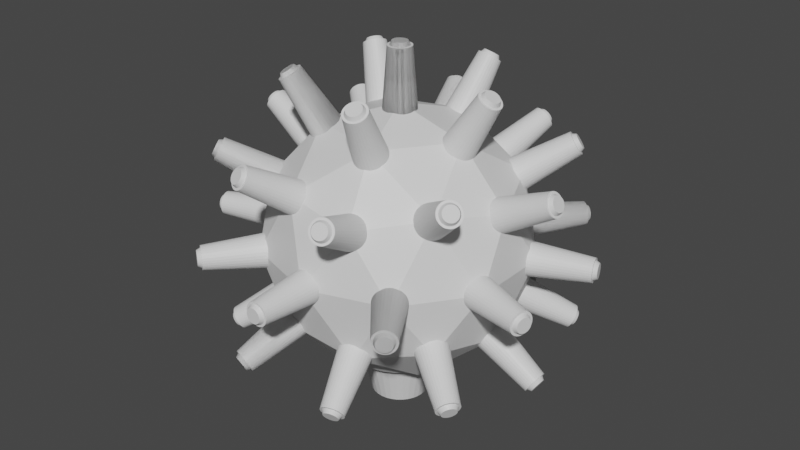# Source: BomberEnemy.blend  (saved by Blender 3.0.42; exported with 4.5.12 LTS)
import bpy
from mathutils import Matrix  # noqa: F401  (used for matrix-valued properties, if any)

bpy.ops.wm.read_factory_settings(use_empty=True)
scene = bpy.context.scene
scene.name = 'Scene'

# ---- collections
col_collection = bpy.data.collections.new('Collection'); scene.collection.children.link(col_collection)

# ---- materials (node trees are filled in below, after node groups)
mat_material_001 = bpy.data.materials.new('Material.001')
mat_material_001.use_transparent_shadow = False
mat_material_002 = bpy.data.materials.new('Material.002')
mat_material_002.use_transparent_shadow = False
mat_material_003 = bpy.data.materials.new('Material.003')
mat_material_003.use_transparent_shadow = False
mat_material_004 = bpy.data.materials.new('Material.004')
mat_material_004.use_transparent_shadow = False
mat_material_005 = bpy.data.materials.new('Material.005')
mat_material_005.use_transparent_shadow = False

# ---- material node trees
mat_material_001.use_nodes = True; mat_material_001.node_tree.nodes.clear()
_N = mat_material_001.node_tree.nodes; _L = mat_material_001.node_tree.links
n0 = _N.new('ShaderNodeBsdfPrincipled'); n0.name = 'Principled BSDF'; n0.location = (10, 300)
n0.distribution = 'GGX'
n0.subsurface_method = 'RANDOM_WALK_SKIN'
n0.inputs[3].default_value = 1.45
n0.inputs[27].default_value = (0.0, 0.0, 0.0, 1.0)
n0.inputs[28].default_value = 1.0
n1 = _N.new('ShaderNodeOutputMaterial'); n1.name = 'Material Output'; n1.location = (300, 300)
_L.new(n0.outputs[0], n1.inputs[0])
n1.is_active_output = True
mat_material_002.use_nodes = True; mat_material_002.node_tree.nodes.clear()
_N = mat_material_002.node_tree.nodes; _L = mat_material_002.node_tree.links
n0 = _N.new('ShaderNodeBsdfPrincipled'); n0.name = 'Principled BSDF'; n0.location = (10, 300)
n0.distribution = 'GGX'
n0.subsurface_method = 'RANDOM_WALK_SKIN'
n0.inputs[3].default_value = 1.45
n0.inputs[27].default_value = (0.0, 0.0, 0.0, 1.0)
n0.inputs[28].default_value = 1.0
n1 = _N.new('ShaderNodeOutputMaterial'); n1.name = 'Material Output'; n1.location = (300, 300)
_L.new(n0.outputs[0], n1.inputs[0])
n1.is_active_output = True
mat_material_003.use_nodes = True; mat_material_003.node_tree.nodes.clear()
_N = mat_material_003.node_tree.nodes; _L = mat_material_003.node_tree.links
n0 = _N.new('ShaderNodeBsdfPrincipled'); n0.name = 'Principled BSDF'; n0.location = (10, 300)
n0.distribution = 'GGX'
n0.subsurface_method = 'RANDOM_WALK_SKIN'
n0.inputs[3].default_value = 1.45
n0.inputs[27].default_value = (0.0, 0.0, 0.0, 1.0)
n0.inputs[28].default_value = 1.0
n1 = _N.new('ShaderNodeOutputMaterial'); n1.name = 'Material Output'; n1.location = (300, 300)
_L.new(n0.outputs[0], n1.inputs[0])
n1.is_active_output = True
mat_material_004.use_nodes = True; mat_material_004.node_tree.nodes.clear()
_N = mat_material_004.node_tree.nodes; _L = mat_material_004.node_tree.links
n0 = _N.new('ShaderNodeBsdfPrincipled'); n0.name = 'Principled BSDF'; n0.location = (10, 300)
n0.distribution = 'GGX'
n0.subsurface_method = 'RANDOM_WALK_SKIN'
n0.inputs[3].default_value = 1.45
n0.inputs[27].default_value = (0.0, 0.0, 0.0, 1.0)
n0.inputs[28].default_value = 1.0
n1 = _N.new('ShaderNodeOutputMaterial'); n1.name = 'Material Output'; n1.location = (300, 300)
_L.new(n0.outputs[0], n1.inputs[0])
n1.is_active_output = True
mat_material_005.use_nodes = True; mat_material_005.node_tree.nodes.clear()
_N = mat_material_005.node_tree.nodes; _L = mat_material_005.node_tree.links
n0 = _N.new('ShaderNodeBsdfPrincipled'); n0.name = 'Principled BSDF'; n0.location = (10, 300)
n0.distribution = 'GGX'
n0.subsurface_method = 'RANDOM_WALK_SKIN'
n0.inputs[3].default_value = 1.45
n0.inputs[27].default_value = (0.0, 0.0, 0.0, 1.0)
n0.inputs[28].default_value = 1.0
n1 = _N.new('ShaderNodeOutputMaterial'); n1.name = 'Material Output'; n1.location = (300, 300)
_L.new(n0.outputs[0], n1.inputs[0])
n1.is_active_output = True

# ---- world
world_world = bpy.data.worlds.new('World'); scene.world = world_world
world_world.use_nodes = True; world_world.node_tree.nodes.clear()
_N = world_world.node_tree.nodes; _L = world_world.node_tree.links
n0 = _N.new('ShaderNodeOutputWorld'); n0.name = 'World Output'; n0.location = (300, 300)
n1 = _N.new('ShaderNodeBackground'); n1.name = 'Background'; n1.location = (10, 300)
n1.inputs[0].default_value = (0.05088, 0.05088, 0.05088, 1.0)
_L.new(n1.outputs[0], n0.inputs[0])
n0.is_active_output = True
world_world.color = (0.05088, 0.05088, 0.05088)
world_world.use_sun_shadow = False
world_world.sun_shadow_jitter_overblur = 0.0

# ---- meshes
me_icosphere = bpy.data.meshes.new('Icosphere')
me_icosphere.from_pydata([(0.0, 0.0, -1.0), (0.7236, -0.5257, -0.4472), (-0.2764, -0.8506, -0.4472), (-0.8944, 0.0, -0.4472), (-0.2764, 0.8506, -0.4472), (0.7236, 0.5257, -0.4472), (0.2764, -0.8506, 0.4472), (-0.7236, -0.5257, 0.4472), (-0.7236, 0.5257, 0.4472), (0.2764, 0.8506, 0.4472), (0.8944, 0.0, 0.4472), (0.0, 0.0, 1.0), (-0.1625, -0.5, -0.8507), (0.4253, -0.309, -0.8507), (0.2629, -0.809, -0.5257), (0.8506, 0.0, -0.5257), (0.4253, 0.309, -0.8507), (-0.5257, 0.0, -0.8507), (-0.6882, -0.5, -0.5257), (-0.1625, 0.5, -0.8507), (-0.6882, 0.5, -0.5257), (0.2629, 0.809, -0.5257), (0.9511, -0.309, 0.0), (0.9511, 0.309, 0.0), (0.0, -1.0, 0.0), (0.5878, -0.809, 0.0), (-0.9511, -0.309, 0.0), (-0.5878, -0.809, 0.0), (-0.5878, 0.809, 0.0), (-0.9511, 0.309, 0.0), (0.5878, 0.809, 0.0), (0.0, 1.0, 0.0), (0.6882, -0.5, 0.5257), (-0.2629, -0.809, 0.5257), (-0.8506, 0.0, 0.5257), (-0.2629, 0.809, 0.5257), (0.6882, 0.5, 0.5257), (0.1625, -0.5, 0.8507), (0.5257, 0.0, 0.8507), (-0.4253, -0.309, 0.8507), (-0.4253, 0.309, 0.8507), (0.1625, 0.5, 0.8507)], [], [(0, 13, 12), (1, 13, 15), (0, 12, 17), (0, 17, 19), (0, 19, 16), (1, 15, 22), (2, 14, 24), (3, 18, 26), (4, 20, 28), (5, 21, 30), (1, 22, 25), (2, 24, 27), (3, 26, 29), (4, 28, 31), (5, 30, 23), (6, 32, 37), (7, 33, 39), (8, 34, 40), (9, 35, 41), (10, 36, 38), (38, 41, 11), (38, 36, 41), (36, 9, 41), (41, 40, 11), (41, 35, 40), (35, 8, 40), (40, 39, 11), (40, 34, 39), (34, 7, 39), (39, 37, 11), (39, 33, 37), (33, 6, 37), (37, 38, 11), (37, 32, 38), (32, 10, 38), (23, 36, 10), (23, 30, 36), (30, 9, 36), (31, 35, 9), (31, 28, 35), (28, 8, 35), (29, 34, 8), (29, 26, 34), (26, 7, 34), (27, 33, 7), (27, 24, 33), (24, 6, 33), (25, 32, 6), (25, 22, 32), (22, 10, 32), (30, 31, 9), (30, 21, 31), (21, 4, 31), (28, 29, 8), (28, 20, 29), (20, 3, 29), (26, 27, 7), (26, 18, 27), (18, 2, 27), (24, 25, 6), (24, 14, 25), (14, 1, 25), (22, 23, 10), (22, 15, 23), (15, 5, 23), (16, 21, 5), (16, 19, 21), (19, 4, 21), (19, 20, 4), (19, 17, 20), (17, 3, 20), (17, 18, 3), (17, 12, 18), (12, 2, 18), (15, 16, 5), (15, 13, 16), (13, 0, 16), (12, 14, 2), (12, 13, 14), (13, 1, 14)])
_uv = me_icosphere.uv_layers.new(name='UVMap')
_uv.uv.foreach_set('vector', [0.1818, 0.0, 0.2273, 0.07873, 0.1364, 0.07873, 0.2727, 0.1575, 0.3182, 0.07873, 0.3636, 0.1575, 0.9091, 0.0, 0.9545, 0.07873, 0.8636, 0.07873, 0.7273, 0.0, 0.7727, 0.07873, 0.6818, 0.07873, 0.5455, 0.0, 0.5909, 0.07873, 0.5, 0.07873, 0.2727, 0.1575, 0.3636, 0.1575, 0.3182, 0.2362, 0.09091, 0.1575, 0.1818, 0.1575, 0.1364, 0.2362, 0.8182, 0.1575, 0.9091, 0.1575, 0.8636, 0.2362, 0.6364, 0.1575, 0.7273, 0.1575, 0.6818, 0.2362, 0.4545, 0.1575, 0.5455, 0.1575, 0.5, 0.2362, 0.2727, 0.1575, 0.3182, 0.2362, 0.2273, 0.2362, 0.09091, 0.1575, 0.1364, 0.2362, 0.04546, 0.2362, 0.8182, 0.1575, 0.8636, 0.2362, 0.7727, 0.2362, 0.6364, 0.1575, 0.6818, 0.2362, 0.5909, 0.2362, 0.4545, 0.1575, 0.5, 0.2362, 0.4091, 0.2362, 0.1818, 0.3149, 0.2727, 0.3149, 0.2273, 0.3937, 0.0, 0.3149, 0.09091, 0.3149, 0.04546, 0.3937, 0.7273, 0.3149, 0.8182, 0.3149, 0.7727, 0.3937, 0.5455, 0.3149, 0.6364, 0.3149, 0.5909, 0.3937, 0.3636, 0.3149, 0.4545, 0.3149, 0.4091, 0.3937, 0.4091, 0.3937, 0.5, 0.3937, 0.4545, 0.4724, 0.4091, 0.3937, 0.4545, 0.3149, 0.5, 0.3937, 0.4545, 0.3149, 0.5455, 0.3149, 0.5, 0.3937, 0.5909, 0.3937, 0.6818, 0.3937, 0.6364, 0.4724, 0.5909, 0.3937, 0.6364, 0.3149, 0.6818, 0.3937, 0.6364, 0.3149, 0.7273, 0.3149, 0.6818, 0.3937, 0.7727, 0.3937, 0.8636, 0.3937, 0.8182, 0.4724, 0.7727, 0.3937, 0.8182, 0.3149, 0.8636, 0.3937, 0.8182, 0.3149, 0.9091, 0.3149, 0.8636, 0.3937, 0.04546, 0.3937, 0.1364, 0.3937, 0.09091, 0.4724, 0.04546, 0.3937, 0.09091, 0.3149, 0.1364, 0.3937, 0.09091, 0.3149, 0.1818, 0.3149, 0.1364, 0.3937, 0.2273, 0.3937, 0.3182, 0.3937, 0.2727, 0.4724, 0.2273, 0.3937, 0.2727, 0.3149, 0.3182, 0.3937, 0.2727, 0.3149, 0.3636, 0.3149, 0.3182, 0.3937, 0.4091, 0.2362, 0.4545, 0.3149, 0.3636, 0.3149, 0.4091, 0.2362, 0.5, 0.2362, 0.4545, 0.3149, 0.5, 0.2362, 0.5455, 0.3149, 0.4545, 0.3149, 0.5909, 0.2362, 0.6364, 0.3149, 0.5455, 0.3149, 0.5909, 0.2362, 0.6818, 0.2362, 0.6364, 0.3149, 0.6818, 0.2362, 0.7273, 0.3149, 0.6364, 0.3149, 0.7727, 0.2362, 0.8182, 0.3149, 0.7273, 0.3149, 0.7727, 0.2362, 0.8636, 0.2362, 0.8182, 0.3149, 0.8636, 0.2362, 0.9091, 0.3149, 0.8182, 0.3149, 0.04546, 0.2362, 0.09091, 0.3149, 0.0, 0.3149, 0.04546, 0.2362, 0.1364, 0.2362, 0.09091, 0.3149, 0.1364, 0.2362, 0.1818, 0.3149, 0.09091, 0.3149, 0.2273, 0.2362, 0.2727, 0.3149, 0.1818, 0.3149, 0.2273, 0.2362, 0.3182, 0.2362, 0.2727, 0.3149, 0.3182, 0.2362, 0.3636, 0.3149, 0.2727, 0.3149, 0.5, 0.2362, 0.5909, 0.2362, 0.5455, 0.3149, 0.5, 0.2362, 0.5455, 0.1575, 0.5909, 0.2362, 0.5455, 0.1575, 0.6364, 0.1575, 0.5909, 0.2362, 0.6818, 0.2362, 0.7727, 0.2362, 0.7273, 0.3149, 0.6818, 0.2362, 0.7273, 0.1575, 0.7727, 0.2362, 0.7273, 0.1575, 0.8182, 0.1575, 0.7727, 0.2362, 0.8636, 0.2362, 0.9545, 0.2362, 0.9091, 0.3149, 0.8636, 0.2362, 0.9091, 0.1575, 0.9545, 0.2362, 0.9091, 0.1575, 1.0, 0.1575, 0.9545, 0.2362, 0.1364, 0.2362, 0.2273, 0.2362, 0.1818, 0.3149, 0.1364, 0.2362, 0.1818, 0.1575, 0.2273, 0.2362, 0.1818, 0.1575, 0.2727, 0.1575, 0.2273, 0.2362, 0.3182, 0.2362, 0.4091, 0.2362, 0.3636, 0.3149, 0.3182, 0.2362, 0.3636, 0.1575, 0.4091, 0.2362, 0.3636, 0.1575, 0.4545, 0.1575, 0.4091, 0.2362, 0.5, 0.07873, 0.5455, 0.1575, 0.4545, 0.1575, 0.5, 0.07873, 0.5909, 0.07873, 0.5455, 0.1575, 0.5909, 0.07873, 0.6364, 0.1575, 0.5455, 0.1575, 0.6818, 0.07873, 0.7273, 0.1575, 0.6364, 0.1575, 0.6818, 0.07873, 0.7727, 0.07873, 0.7273, 0.1575, 0.7727, 0.07873, 0.8182, 0.1575, 0.7273, 0.1575, 0.8636, 0.07873, 0.9091, 0.1575, 0.8182, 0.1575, 0.8636, 0.07873, 0.9545, 0.07873, 0.9091, 0.1575, 0.9545, 0.07873, 1.0, 0.1575, 0.9091, 0.1575, 0.3636, 0.1575, 0.4091, 0.07873, 0.4545, 0.1575, 0.3636, 0.1575, 0.3182, 0.07873, 0.4091, 0.07873, 0.3182, 0.07873, 0.3636, 0.0, 0.4091, 0.07873, 0.1364, 0.07873, 0.1818, 0.1575, 0.09091, 0.1575, 0.1364, 0.07873, 0.2273, 0.07873, 0.1818, 0.1575, 0.2273, 0.07873, 0.2727, 0.1575, 0.1818, 0.1575])
me_icosphere.materials.append(mat_material_001)
me_icosphere.use_remesh_fix_poles = True
me_icosphere.use_remesh_preserve_attributes = False
me_icosphere.update()
me_cylinder = bpy.data.meshes.new('Cylinder')
me_cylinder.from_pydata([(0.0, 1.0, -1.0), (-3.287e-08, 0.4738, 1.0), (0.1951, 0.9808, -1.0), (0.09243, 0.4647, 1.0), (0.3827, 0.9239, -1.0), (0.1813, 0.4377, 1.0), (0.5556, 0.8315, -1.0), (0.2632, 0.3939, 1.0), (0.7071, 0.7071, -1.0), (0.335, 0.335, 1.0), (0.8315, 0.5556, -1.0), (0.3939, 0.2632, 1.0), (0.9239, 0.3827, -1.0), (0.4377, 0.1813, 1.0), (0.9808, 0.1951, -1.0), (0.4647, 0.09243, 1.0), (1.0, -4.371e-08, -1.0), (0.4738, -2.733e-08, 1.0), (0.9808, -0.1951, -1.0), (0.4647, -0.09243, 1.0), (0.9239, -0.3827, -1.0), (0.4377, -0.1813, 1.0), (0.8315, -0.5556, -1.0), (0.3939, -0.2632, 1.0), (0.7071, -0.7071, -1.0), (0.335, -0.335, 1.0), (0.5556, -0.8315, -1.0), (0.2632, -0.3939, 1.0), (0.3827, -0.9239, -1.0), (0.1813, -0.4377, 1.0), (0.1951, -0.9808, -1.0), (0.09243, -0.4647, 1.0), (-8.742e-08, -1.0, -1.0), (-5.137e-08, -0.4738, 1.0), (-0.1951, -0.9808, -1.0), (-0.09243, -0.4647, 1.0), (-0.3827, -0.9239, -1.0), (-0.1813, -0.4377, 1.0), (-0.5556, -0.8315, -1.0), (-0.2632, -0.3939, 1.0), (-0.7071, -0.7071, -1.0), (-0.335, -0.335, 1.0), (-0.8315, -0.5556, -1.0), (-0.3939, -0.2632, 1.0), (-0.9239, -0.3827, -1.0), (-0.4377, -0.1813, 1.0), (-0.9808, -0.1951, -1.0), (-0.4647, -0.09243, 1.0), (-1.0, 1.192e-08, -1.0), (-0.4738, 2.62e-09, 1.0), (-0.9808, 0.1951, -1.0), (-0.4647, 0.09243, 1.0), (-0.9239, 0.3827, -1.0), (-0.4377, 0.1813, 1.0), (-0.8315, 0.5556, -1.0), (-0.3939, 0.2632, 1.0), (-0.7071, 0.7071, -1.0), (-0.335, 0.335, 1.0), (-0.5556, 0.8315, -1.0), (-0.2632, 0.3939, 1.0), (-0.3827, 0.9239, -1.0), (-0.1813, 0.4377, 1.0), (-0.1951, 0.9808, -1.0), (-0.09243, 0.4647, 1.0), (0.1135, 0.5707, 1.0), (-7.381e-09, 0.5819, 1.0), (0.2227, 0.5376, 1.0), (0.3233, 0.4838, 1.0), (0.4115, 0.4115, 1.0), (0.4838, 0.3233, 1.0), (0.5376, 0.2227, 1.0), (0.5707, 0.1135, 1.0), (0.5819, -3.016e-08, 1.0), (0.5707, -0.1135, 1.0), (0.5376, -0.2227, 1.0), (0.4838, -0.3233, 1.0), (0.4115, -0.4115, 1.0), (0.3233, -0.4838, 1.0), (0.2227, -0.5376, 1.0), (0.1135, -0.5707, 1.0), (-5.825e-08, -0.5819, 1.0), (-0.1135, -0.5707, 1.0), (-0.2227, -0.5376, 1.0), (-0.3233, -0.4838, 1.0), (-0.4115, -0.4115, 1.0), (-0.4838, -0.3233, 1.0), (-0.5376, -0.2227, 1.0), (-0.5707, -0.1135, 1.0), (-0.5819, 2.215e-09, 1.0), (-0.5707, 0.1135, 1.0), (-0.5376, 0.2227, 1.0), (-0.4838, 0.3233, 1.0), (-0.4115, 0.4115, 1.0), (-0.3233, 0.4838, 1.0), (-0.2227, 0.5376, 1.0), (-0.1135, 0.5707, 1.0), (0.07328, 0.3684, 1.073), (-1.16e-08, 0.3756, 1.073), (0.1437, 0.347, 1.073), (0.2087, 0.3123, 1.073), (0.2656, 0.2656, 1.073), (0.3123, 0.2087, 1.073), (0.347, 0.1437, 1.073), (0.3684, 0.07328, 1.073), (0.3756, -2.342e-08, 1.073), (0.3684, -0.07328, 1.073), (0.347, -0.1437, 1.073), (0.3123, -0.2087, 1.073), (0.2656, -0.2656, 1.073), (0.2087, -0.3123, 1.073), (0.1437, -0.347, 1.073), (0.07328, -0.3684, 1.073), (-2.627e-08, -0.3756, 1.073), (-0.07328, -0.3684, 1.073), (-0.1437, -0.347, 1.073), (-0.2087, -0.3123, 1.073), (-0.2656, -0.2656, 1.073), (-0.3123, -0.2087, 1.073), (-0.347, -0.1437, 1.073), (-0.3684, -0.07328, 1.073), (-0.3756, 3.215e-10, 1.073), (-0.3684, 0.07328, 1.073), (-0.347, 0.1437, 1.073), (-0.3123, 0.2087, 1.073), (-0.2656, 0.2656, 1.073), (-0.2087, 0.3123, 1.073), (-0.1437, 0.347, 1.073), (-0.07328, 0.3684, 1.073)], [], [(0, 65, 64, 2), (2, 64, 66, 4), (4, 66, 67, 6), (6, 67, 68, 8), (8, 68, 69, 10), (10, 69, 70, 12), (12, 70, 71, 14), (14, 71, 72, 16), (16, 72, 73, 18), (18, 73, 74, 20), (20, 74, 75, 22), (22, 75, 76, 24), (24, 76, 77, 26), (26, 77, 78, 28), (28, 78, 79, 30), (30, 79, 80, 32), (32, 80, 81, 34), (34, 81, 82, 36), (36, 82, 83, 38), (38, 83, 84, 40), (40, 84, 85, 42), (42, 85, 86, 44), (44, 86, 87, 46), (46, 87, 88, 48), (48, 88, 89, 50), (50, 89, 90, 52), (52, 90, 91, 54), (54, 91, 92, 56), (56, 92, 93, 58), (58, 93, 94, 60), (23, 21, 106, 107), (60, 94, 95, 62), (62, 95, 65, 0), (0, 2, 4, 6, 8, 10, 12, 14, 16, 18, 20, 22, 24, 26, 28, 30, 32, 34, 36, 38, 40, 42, 44, 46, 48, 50, 52, 54, 56, 58, 60, 62), (1, 3, 64, 65), (3, 5, 66, 64), (5, 7, 67, 66), (7, 9, 68, 67), (9, 11, 69, 68), (11, 13, 70, 69), (13, 15, 71, 70), (15, 17, 72, 71), (17, 19, 73, 72), (19, 21, 74, 73), (21, 23, 75, 74), (23, 25, 76, 75), (25, 27, 77, 76), (27, 29, 78, 77), (29, 31, 79, 78), (31, 33, 80, 79), (33, 35, 81, 80), (35, 37, 82, 81), (37, 39, 83, 82), (39, 41, 84, 83), (41, 43, 85, 84), (43, 45, 86, 85), (45, 47, 87, 86), (47, 49, 88, 87), (49, 51, 89, 88), (51, 53, 90, 89), (53, 55, 91, 90), (55, 57, 92, 91), (57, 59, 93, 92), (59, 61, 94, 93), (61, 63, 95, 94), (63, 1, 65, 95), (96, 97, 127, 126, 125, 124, 123, 122, 121, 120, 119, 118, 117, 116, 115, 114, 113, 112, 111, 110, 109, 108, 107, 106, 105, 104, 103, 102, 101, 100, 99, 98), (51, 49, 120, 121), (25, 23, 107, 108), (53, 51, 121, 122), (27, 25, 108, 109), (55, 53, 122, 123), (29, 27, 109, 110), (3, 1, 97, 96), (57, 55, 123, 124), (31, 29, 110, 111), (5, 3, 96, 98), (59, 57, 124, 125), (33, 31, 111, 112), (7, 5, 98, 99), (61, 59, 125, 126), (35, 33, 112, 113), (9, 7, 99, 100), (63, 61, 126, 127), (37, 35, 113, 114), (11, 9, 100, 101), (1, 63, 127, 97), (39, 37, 114, 115), (13, 11, 101, 102), (41, 39, 115, 116), (15, 13, 102, 103), (43, 41, 116, 117), (17, 15, 103, 104), (45, 43, 117, 118), (19, 17, 104, 105), (47, 45, 118, 119), (21, 19, 105, 106), (49, 47, 119, 120)])
me_cylinder.polygons.foreach_set('material_index', [0, 0, 0, 0, 0, 0, 0, 0, 0, 0, 0, 0, 0, 0, 0, 0, 0, 0, 0, 0, 0, 0, 0, 0, 0, 0, 0, 0, 0, 0, 0, 0, 0, 0, 0, 0, 0, 0, 0, 0, 0, 0, 0, 0, 0, 0, 0, 0, 0, 0, 0, 0, 0, 0, 0, 0, 0, 0, 0, 0, 0, 0, 0, 0, 0, 0, 1, 0, 0, 0, 0, 0, 0, 0, 0, 0, 0, 0, 0, 0, 0, 0, 0, 0, 0, 0, 0, 0, 0, 0, 0, 0, 0, 0, 0, 0, 0, 0])
_uv = me_cylinder.uv_layers.new(name='UVMap')
_uv.uv.foreach_set('vector', [1.0, 0.5, 1.0, 1.0, 0.9688, 1.0, 0.9688, 0.5, 0.9688, 0.5, 0.9688, 1.0, 0.9375, 1.0, 0.9375, 0.5, 0.9375, 0.5, 0.9375, 1.0, 0.9062, 1.0, 0.9062, 0.5, 0.9062, 0.5, 0.9062, 1.0, 0.875, 1.0, 0.875, 0.5, 0.875, 0.5, 0.875, 1.0, 0.8438, 1.0, 0.8438, 0.5, 0.8438, 0.5, 0.8438, 1.0, 0.8125, 1.0, 0.8125, 0.5, 0.8125, 0.5, 0.8125, 1.0, 0.7812, 1.0, 0.7812, 0.5, 0.7812, 0.5, 0.7812, 1.0, 0.75, 1.0, 0.75, 0.5, 0.75, 0.5, 0.75, 1.0, 0.7188, 1.0, 0.7188, 0.5, 0.7188, 0.5, 0.7188, 1.0, 0.6875, 1.0, 0.6875, 0.5, 0.6875, 0.5, 0.6875, 1.0, 0.6562, 1.0, 0.6562, 0.5, 0.6562, 0.5, 0.6562, 1.0, 0.625, 1.0, 0.625, 0.5, 0.625, 0.5, 0.625, 1.0, 0.5938, 1.0, 0.5938, 0.5, 0.5938, 0.5, 0.5938, 1.0, 0.5625, 1.0, 0.5625, 0.5, 0.5625, 0.5, 0.5625, 1.0, 0.5312, 1.0, 0.5312, 0.5, 0.5312, 0.5, 0.5312, 1.0, 0.5, 1.0, 0.5, 0.5, 0.5, 0.5, 0.5, 1.0, 0.4688, 1.0, 0.4688, 0.5, 0.4688, 0.5, 0.4688, 1.0, 0.4375, 1.0, 0.4375, 0.5, 0.4375, 0.5, 0.4375, 1.0, 0.4062, 1.0, 0.4062, 0.5, 0.4062, 0.5, 0.4062, 1.0, 0.375, 1.0, 0.375, 0.5, 0.375, 0.5, 0.375, 1.0, 0.3438, 1.0, 0.3438, 0.5, 0.3438, 0.5, 0.3438, 1.0, 0.3125, 1.0, 0.3125, 0.5, 0.3125, 0.5, 0.3125, 1.0, 0.2812, 1.0, 0.2812, 0.5, 0.2812, 0.5, 0.2812, 1.0, 0.25, 1.0, 0.25, 0.5, 0.25, 0.5, 0.25, 1.0, 0.2188, 1.0, 0.2188, 0.5, 0.2188, 0.5, 0.2188, 1.0, 0.1875, 1.0, 0.1875, 0.5, 0.1875, 0.5, 0.1875, 1.0, 0.1562, 1.0, 0.1562, 0.5, 0.1562, 0.5, 0.1562, 1.0, 0.125, 1.0, 0.125, 0.5, 0.125, 0.5, 0.125, 1.0, 0.09375, 1.0, 0.09375, 0.5, 0.09375, 0.5, 0.09375, 1.0, 0.0625, 1.0, 0.0625, 0.5, 0.4125, 0.1414, 0.4305, 0.1752, 0.4305, 0.1752, 0.4125, 0.1414, 0.0625, 0.5, 0.0625, 1.0, 0.03125, 1.0, 0.03125, 0.5, 0.03125, 0.5, 0.03125, 1.0, 0.0, 1.0, 0.0, 0.5, 0.75, 0.49, 0.7968, 0.4854, 0.8418, 0.4717, 0.8833, 0.4496, 0.9197, 0.4197, 0.9496, 0.3833, 0.9717, 0.3418, 0.9854, 0.2968, 0.99, 0.25, 0.9854, 0.2032, 0.9717, 0.1582, 0.9496, 0.1167, 0.9197, 0.08029, 0.8833, 0.05045, 0.8418, 0.02827, 0.7968, 0.01461, 0.75, 0.01, 0.7032, 0.01461, 0.6582, 0.02827, 0.6167, 0.05045, 0.5803, 0.08029, 0.5504, 0.1167, 0.5283, 0.1582, 0.5146, 0.2032, 0.51, 0.25, 0.5146, 0.2968, 0.5283, 0.3418, 0.5504, 0.3833, 0.5803, 0.4197, 0.6167, 0.4496, 0.6582, 0.4717, 0.7032, 0.4854, 0.25, 0.4454, 0.2881, 0.4417, 0.2968, 0.4854, 0.25, 0.49, 0.2881, 0.4417, 0.3248, 0.4305, 0.3418, 0.4717, 0.2968, 0.4854, 0.3248, 0.4305, 0.3586, 0.4125, 0.3833, 0.4496, 0.3418, 0.4717, 0.3586, 0.4125, 0.3882, 0.3882, 0.4197, 0.4197, 0.3833, 0.4496, 0.3882, 0.3882, 0.4125, 0.3586, 0.4496, 0.3833, 0.4197, 0.4197, 0.4125, 0.3586, 0.4305, 0.3248, 0.4717, 0.3418, 0.4496, 0.3833, 0.4305, 0.3248, 0.4417, 0.2881, 0.4854, 0.2968, 0.4717, 0.3418, 0.4417, 0.2881, 0.4454, 0.25, 0.49, 0.25, 0.4854, 0.2968, 0.4454, 0.25, 0.4417, 0.2119, 0.4854, 0.2032, 0.49, 0.25, 0.4417, 0.2119, 0.4305, 0.1752, 0.4717, 0.1582, 0.4854, 0.2032, 0.4305, 0.1752, 0.4125, 0.1414, 0.4496, 0.1167, 0.4717, 0.1582, 0.4125, 0.1414, 0.3882, 0.1118, 0.4197, 0.08029, 0.4496, 0.1167, 0.3882, 0.1118, 0.3586, 0.08752, 0.3833, 0.05045, 0.4197, 0.08029, 0.3586, 0.08752, 0.3248, 0.06946, 0.3418, 0.02827, 0.3833, 0.05045, 0.3248, 0.06946, 0.2881, 0.05834, 0.2968, 0.01461, 0.3418, 0.02827, 0.2881, 0.05834, 0.25, 0.05458, 0.25, 0.01, 0.2968, 0.01461, 0.25, 0.05458, 0.2119, 0.05834, 0.2032, 0.01461, 0.25, 0.01, 0.2119, 0.05834, 0.1752, 0.06946, 0.1582, 0.02827, 0.2032, 0.01461, 0.1752, 0.06946, 0.1414, 0.08752, 0.1167, 0.05045, 0.1582, 0.02827, 0.1414, 0.08752, 0.1118, 0.1118, 0.08029, 0.08029, 0.1167, 0.05045, 0.1118, 0.1118, 0.08752, 0.1414, 0.05045, 0.1167, 0.08029, 0.08029, 0.08752, 0.1414, 0.06946, 0.1752, 0.02827, 0.1582, 0.05045, 0.1167, 0.06946, 0.1752, 0.05834, 0.2119, 0.01461, 0.2032, 0.02827, 0.1582, 0.05834, 0.2119, 0.05458, 0.25, 0.01, 0.25, 0.01461, 0.2032, 0.05458, 0.25, 0.05834, 0.2881, 0.01461, 0.2968, 0.01, 0.25, 0.05834, 0.2881, 0.06946, 0.3248, 0.02827, 0.3418, 0.01461, 0.2968, 0.06946, 0.3248, 0.08752, 0.3586, 0.05045, 0.3833, 0.02827, 0.3418, 0.08752, 0.3586, 0.1118, 0.3882, 0.08029, 0.4197, 0.05045, 0.3833, 0.1118, 0.3882, 0.1414, 0.4125, 0.1167, 0.4496, 0.08029, 0.4197, 0.1414, 0.4125, 0.1752, 0.4305, 0.1582, 0.4717, 0.1167, 0.4496, 0.1752, 0.4305, 0.2119, 0.4417, 0.2032, 0.4854, 0.1582, 0.4717, 0.2119, 0.4417, 0.25, 0.4454, 0.25, 0.49, 0.2032, 0.4854, 0.2881, 0.4417, 0.25, 0.4454, 0.2119, 0.4417, 0.1752, 0.4305, 0.1414, 0.4125, 0.1118, 0.3882, 0.08752, 0.3586, 0.06946, 0.3248, 0.05834, 0.2881, 0.05458, 0.25, 0.05834, 0.2119, 0.06946, 0.1752, 0.08752, 0.1414, 0.1118, 0.1118, 0.1414, 0.08752, 0.1752, 0.06946, 0.2119, 0.05834, 0.25, 0.05458, 0.2881, 0.05834, 0.3248, 0.06946, 0.3586, 0.08752, 0.3882, 0.1118, 0.4125, 0.1414, 0.4305, 0.1752, 0.4417, 0.2119, 0.4454, 0.25, 0.4417, 0.2881, 0.4305, 0.3248, 0.4125, 0.3586, 0.3882, 0.3882, 0.3586, 0.4125, 0.3248, 0.4305, 0.05834, 0.2881, 0.05458, 0.25, 0.05458, 0.25, 0.05834, 0.2881, 0.3882, 0.1118, 0.4125, 0.1414, 0.4125, 0.1414, 0.3882, 0.1118, 0.06946, 0.3248, 0.05834, 0.2881, 0.05834, 0.2881, 0.06946, 0.3248, 0.3586, 0.08752, 0.3882, 0.1118, 0.3882, 0.1118, 0.3586, 0.08752, 0.08752, 0.3586, 0.06946, 0.3248, 0.06946, 0.3248, 0.08752, 0.3586, 0.3248, 0.06946, 0.3586, 0.08752, 0.3586, 0.08752, 0.3248, 0.06946, 0.2881, 0.4417, 0.25, 0.4454, 0.25, 0.4454, 0.2881, 0.4417, 0.1118, 0.3882, 0.08752, 0.3586, 0.08752, 0.3586, 0.1118, 0.3882, 0.2881, 0.05834, 0.3248, 0.06946, 0.3248, 0.06946, 0.2881, 0.05834, 0.3248, 0.4305, 0.2881, 0.4417, 0.2881, 0.4417, 0.3248, 0.4305, 0.1414, 0.4125, 0.1118, 0.3882, 0.1118, 0.3882, 0.1414, 0.4125, 0.25, 0.05458, 0.2881, 0.05834, 0.2881, 0.05834, 0.25, 0.05458, 0.3586, 0.4125, 0.3248, 0.4305, 0.3248, 0.4305, 0.3586, 0.4125, 0.1752, 0.4305, 0.1414, 0.4125, 0.1414, 0.4125, 0.1752, 0.4305, 0.2119, 0.05834, 0.25, 0.05458, 0.25, 0.05458, 0.2119, 0.05834, 0.3882, 0.3882, 0.3586, 0.4125, 0.3586, 0.4125, 0.3882, 0.3882, 0.2119, 0.4417, 0.1752, 0.4305, 0.1752, 0.4305, 0.2119, 0.4417, 0.1752, 0.06946, 0.2119, 0.05834, 0.2119, 0.05834, 0.1752, 0.06946, 0.4125, 0.3586, 0.3882, 0.3882, 0.3882, 0.3882, 0.4125, 0.3586, 0.25, 0.4454, 0.2119, 0.4417, 0.2119, 0.4417, 0.25, 0.4454, 0.1414, 0.08752, 0.1752, 0.06946, 0.1752, 0.06946, 0.1414, 0.08752, 0.4305, 0.3248, 0.4125, 0.3586, 0.4125, 0.3586, 0.4305, 0.3248, 0.1118, 0.1118, 0.1414, 0.08752, 0.1414, 0.08752, 0.1118, 0.1118, 0.4417, 0.2881, 0.4305, 0.3248, 0.4305, 0.3248, 0.4417, 0.2881, 0.08752, 0.1414, 0.1118, 0.1118, 0.1118, 0.1118, 0.08752, 0.1414, 0.4454, 0.25, 0.4417, 0.2881, 0.4417, 0.2881, 0.4454, 0.25, 0.06946, 0.1752, 0.08752, 0.1414, 0.08752, 0.1414, 0.06946, 0.1752, 0.4417, 0.2119, 0.4454, 0.25, 0.4454, 0.25, 0.4417, 0.2119, 0.05834, 0.2119, 0.06946, 0.1752, 0.06946, 0.1752, 0.05834, 0.2119, 0.4305, 0.1752, 0.4417, 0.2119, 0.4417, 0.2119, 0.4305, 0.1752, 0.05458, 0.25, 0.05834, 0.2119, 0.05834, 0.2119, 0.05458, 0.25])
me_cylinder.materials.append(mat_material_002)
me_cylinder.materials.append(mat_material_003)
me_cylinder.use_remesh_fix_poles = True
me_cylinder.use_remesh_preserve_attributes = False
me_cylinder.update()
me_cylinder_001 = bpy.data.meshes.new('Cylinder.001')
me_cylinder_001.from_pydata([(1.035e-08, 0.5244, -1.0), (0.0, 1.0, 1.0), (0.1023, 0.5143, -1.0), (0.1951, 0.9808, 1.0), (0.2007, 0.4844, -1.0), (0.3827, 0.9239, 1.0), (0.2913, 0.436, -1.0), (0.5556, 0.8315, 1.0), (0.3708, 0.3708, -1.0), (0.7071, 0.7071, 1.0), (0.436, 0.2913, -1.0), (0.8315, 0.5556, 1.0), (0.4844, 0.2007, -1.0), (0.9239, 0.3827, 1.0), (0.5143, 0.1023, -1.0), (0.9808, 0.1951, 1.0), (0.5244, -3.599e-08, -1.0), (1.0, -4.371e-08, 1.0), (0.5143, -0.1023, -1.0), (0.9808, -0.1951, 1.0), (0.4844, -0.2007, -1.0), (0.9239, -0.3827, 1.0), (0.436, -0.2913, -1.0), (0.8315, -0.5556, 1.0), (0.3708, -0.3708, -1.0), (0.7071, -0.7071, 1.0), (0.2913, -0.436, -1.0), (0.5556, -0.8315, 1.0), (0.2007, -0.4844, -1.0), (0.3827, -0.9239, 1.0), (0.1023, -0.5143, -1.0), (0.1951, -0.9808, 1.0), (-3.549e-08, -0.5244, -1.0), (-8.742e-08, -1.0, 1.0), (-0.1023, -0.5143, -1.0), (-0.1951, -0.9808, 1.0), (-0.2007, -0.4844, -1.0), (-0.3827, -0.9239, 1.0), (-0.2913, -0.436, -1.0), (-0.5556, -0.8315, 1.0), (-0.3708, -0.3708, -1.0), (-0.7071, -0.7071, 1.0), (-0.436, -0.2913, -1.0), (-0.8315, -0.5556, 1.0), (-0.4844, -0.2007, -1.0), (-0.9239, -0.3827, 1.0), (-0.5143, -0.1023, -1.0), (-0.9808, -0.1951, 1.0), (-0.5244, -6.821e-09, -1.0), (-1.0, 1.192e-08, 1.0), (-0.5143, 0.1023, -1.0), (-0.9808, 0.1951, 1.0), (-0.4844, 0.2007, -1.0), (-0.9239, 0.3827, 1.0), (-0.436, 0.2913, -1.0), (-0.8315, 0.5556, 1.0), (-0.3708, 0.3708, -1.0), (-0.7071, 0.7071, 1.0), (-0.2913, 0.436, -1.0), (-0.5556, 0.8315, 1.0), (-0.2007, 0.4844, -1.0), (-0.3827, 0.9239, 1.0), (-0.1023, 0.5143, -1.0), (-0.1951, 0.9808, 1.0)], [], [(0, 1, 3, 2), (2, 3, 5, 4), (4, 5, 7, 6), (6, 7, 9, 8), (8, 9, 11, 10), (10, 11, 13, 12), (12, 13, 15, 14), (14, 15, 17, 16), (16, 17, 19, 18), (18, 19, 21, 20), (20, 21, 23, 22), (22, 23, 25, 24), (24, 25, 27, 26), (26, 27, 29, 28), (28, 29, 31, 30), (30, 31, 33, 32), (32, 33, 35, 34), (34, 35, 37, 36), (36, 37, 39, 38), (38, 39, 41, 40), (40, 41, 43, 42), (42, 43, 45, 44), (44, 45, 47, 46), (46, 47, 49, 48), (48, 49, 51, 50), (50, 51, 53, 52), (52, 53, 55, 54), (54, 55, 57, 56), (56, 57, 59, 58), (58, 59, 61, 60), (3, 1, 63, 61, 59, 57, 55, 53, 51, 49, 47, 45, 43, 41, 39, 37, 35, 33, 31, 29, 27, 25, 23, 21, 19, 17, 15, 13, 11, 9, 7, 5), (60, 61, 63, 62), (62, 63, 1, 0), (0, 2, 4, 6, 8, 10, 12, 14, 16, 18, 20, 22, 24, 26, 28, 30, 32, 34, 36, 38, 40, 42, 44, 46, 48, 50, 52, 54, 56, 58, 60, 62)])
_uv = me_cylinder_001.uv_layers.new(name='UVMap')
_uv.uv.foreach_set('vector', [1.0, 0.5, 1.0, 1.0, 0.9688, 1.0, 0.9688, 0.5, 0.9688, 0.5, 0.9688, 1.0, 0.9375, 1.0, 0.9375, 0.5, 0.9375, 0.5, 0.9375, 1.0, 0.9062, 1.0, 0.9062, 0.5, 0.9062, 0.5, 0.9062, 1.0, 0.875, 1.0, 0.875, 0.5, 0.875, 0.5, 0.875, 1.0, 0.8438, 1.0, 0.8438, 0.5, 0.8438, 0.5, 0.8438, 1.0, 0.8125, 1.0, 0.8125, 0.5, 0.8125, 0.5, 0.8125, 1.0, 0.7812, 1.0, 0.7812, 0.5, 0.7812, 0.5, 0.7812, 1.0, 0.75, 1.0, 0.75, 0.5, 0.75, 0.5, 0.75, 1.0, 0.7188, 1.0, 0.7188, 0.5, 0.7188, 0.5, 0.7188, 1.0, 0.6875, 1.0, 0.6875, 0.5, 0.6875, 0.5, 0.6875, 1.0, 0.6562, 1.0, 0.6562, 0.5, 0.6562, 0.5, 0.6562, 1.0, 0.625, 1.0, 0.625, 0.5, 0.625, 0.5, 0.625, 1.0, 0.5938, 1.0, 0.5938, 0.5, 0.5938, 0.5, 0.5938, 1.0, 0.5625, 1.0, 0.5625, 0.5, 0.5625, 0.5, 0.5625, 1.0, 0.5312, 1.0, 0.5312, 0.5, 0.5312, 0.5, 0.5312, 1.0, 0.5, 1.0, 0.5, 0.5, 0.5, 0.5, 0.5, 1.0, 0.4688, 1.0, 0.4688, 0.5, 0.4688, 0.5, 0.4688, 1.0, 0.4375, 1.0, 0.4375, 0.5, 0.4375, 0.5, 0.4375, 1.0, 0.4062, 1.0, 0.4062, 0.5, 0.4062, 0.5, 0.4062, 1.0, 0.375, 1.0, 0.375, 0.5, 0.375, 0.5, 0.375, 1.0, 0.3438, 1.0, 0.3438, 0.5, 0.3438, 0.5, 0.3438, 1.0, 0.3125, 1.0, 0.3125, 0.5, 0.3125, 0.5, 0.3125, 1.0, 0.2812, 1.0, 0.2812, 0.5, 0.2812, 0.5, 0.2812, 1.0, 0.25, 1.0, 0.25, 0.5, 0.25, 0.5, 0.25, 1.0, 0.2188, 1.0, 0.2188, 0.5, 0.2188, 0.5, 0.2188, 1.0, 0.1875, 1.0, 0.1875, 0.5, 0.1875, 0.5, 0.1875, 1.0, 0.1562, 1.0, 0.1562, 0.5, 0.1562, 0.5, 0.1562, 1.0, 0.125, 1.0, 0.125, 0.5, 0.125, 0.5, 0.125, 1.0, 0.09375, 1.0, 0.09375, 0.5, 0.09375, 0.5, 0.09375, 1.0, 0.0625, 1.0, 0.0625, 0.5, 0.2968, 0.4854, 0.25, 0.49, 0.2032, 0.4854, 0.1582, 0.4717, 0.1167, 0.4496, 0.08029, 0.4197, 0.05045, 0.3833, 0.02827, 0.3418, 0.01461, 0.2968, 0.01, 0.25, 0.01461, 0.2032, 0.02827, 0.1582, 0.05045, 0.1167, 0.08029, 0.08029, 0.1167, 0.05045, 0.1582, 0.02827, 0.2032, 0.01461, 0.25, 0.01, 0.2968, 0.01461, 0.3418, 0.02827, 0.3833, 0.05045, 0.4197, 0.08029, 0.4496, 0.1167, 0.4717, 0.1582, 0.4854, 0.2032, 0.49, 0.25, 0.4854, 0.2968, 0.4717, 0.3418, 0.4496, 0.3833, 0.4197, 0.4197, 0.3833, 0.4496, 0.3418, 0.4717, 0.0625, 0.5, 0.0625, 1.0, 0.03125, 1.0, 0.03125, 0.5, 0.03125, 0.5, 0.03125, 1.0, 0.0, 1.0, 0.0, 0.5, 0.75, 0.49, 0.7968, 0.4854, 0.8418, 0.4717, 0.8833, 0.4496, 0.9197, 0.4197, 0.9496, 0.3833, 0.9717, 0.3418, 0.9854, 0.2968, 0.99, 0.25, 0.9854, 0.2032, 0.9717, 0.1582, 0.9496, 0.1167, 0.9197, 0.08029, 0.8833, 0.05045, 0.8418, 0.02827, 0.7968, 0.01461, 0.75, 0.01, 0.7032, 0.01461, 0.6582, 0.02827, 0.6167, 0.05045, 0.5803, 0.08029, 0.5504, 0.1167, 0.5283, 0.1582, 0.5146, 0.2032, 0.51, 0.25, 0.5146, 0.2968, 0.5283, 0.3418, 0.5504, 0.3833, 0.5803, 0.4197, 0.6167, 0.4496, 0.6582, 0.4717, 0.7032, 0.4854])
me_cylinder_001.materials.append(mat_material_004)
me_cylinder_001.use_remesh_fix_poles = True
me_cylinder_001.use_remesh_preserve_attributes = False
me_cylinder_001.update()
me_cylinder_002 = bpy.data.meshes.new('Cylinder.002')
me_cylinder_002.from_pydata([(-1.435e-08, 0.8002, -1.0), (0.0, 1.0, 1.0), (0.1561, 0.7848, -1.0), (0.1951, 0.9808, 1.0), (0.3062, 0.7393, -1.0), (0.3827, 0.9239, 1.0), (0.4446, 0.6654, -1.0), (0.5556, 0.8315, 1.0), (0.5658, 0.5658, -1.0), (0.7071, 0.7071, 1.0), (0.6654, 0.4446, -1.0), (0.8315, 0.5556, 1.0), (0.7393, 0.3062, -1.0), (0.9239, 0.3827, 1.0), (0.7848, 0.1561, -1.0), (0.9808, 0.1951, 1.0), (0.8002, -4.353e-08, -1.0), (1.0, -4.371e-08, 1.0), (0.7848, -0.1561, -1.0), (0.9808, -0.1951, 1.0), (0.7393, -0.3062, -1.0), (0.9239, -0.3827, 1.0), (0.6654, -0.4446, -1.0), (0.8315, -0.5556, 1.0), (0.5658, -0.5658, -1.0), (0.7071, -0.7071, 1.0), (0.4446, -0.6654, -1.0), (0.5556, -0.8315, 1.0), (0.3062, -0.7393, -1.0), (0.3827, -0.9239, 1.0), (0.1561, -0.7848, -1.0), (0.1951, -0.9808, 1.0), (-8.431e-08, -0.8002, -1.0), (-8.742e-08, -1.0, 1.0), (-0.1561, -0.7848, -1.0), (-0.1951, -0.9808, 1.0), (-0.3062, -0.7393, -1.0), (-0.3827, -0.9239, 1.0), (-0.4446, -0.6654, -1.0), (-0.5556, -0.8315, 1.0), (-0.5658, -0.5658, -1.0), (-0.7071, -0.7071, 1.0), (-0.6654, -0.4446, -1.0), (-0.8315, -0.5556, 1.0), (-0.7393, -0.3062, -1.0), (-0.9239, -0.3827, 1.0), (-0.7848, -0.1561, -1.0), (-0.9808, -0.1951, 1.0), (-0.8002, 9.874e-10, -1.0), (-1.0, 1.192e-08, 1.0), (-0.7848, 0.1561, -1.0), (-0.9808, 0.1951, 1.0), (-0.7393, 0.3062, -1.0), (-0.9239, 0.3827, 1.0), (-0.6654, 0.4446, -1.0), (-0.8315, 0.5556, 1.0), (-0.5658, 0.5658, -1.0), (-0.7071, 0.7071, 1.0), (-0.4446, 0.6654, -1.0), (-0.5556, 0.8315, 1.0), (-0.3062, 0.7393, -1.0), (-0.3827, 0.9239, 1.0), (-0.1561, 0.7848, -1.0), (-0.1951, 0.9808, 1.0)], [], [(0, 1, 3, 2), (2, 3, 5, 4), (4, 5, 7, 6), (6, 7, 9, 8), (8, 9, 11, 10), (10, 11, 13, 12), (12, 13, 15, 14), (14, 15, 17, 16), (16, 17, 19, 18), (18, 19, 21, 20), (20, 21, 23, 22), (22, 23, 25, 24), (24, 25, 27, 26), (26, 27, 29, 28), (28, 29, 31, 30), (30, 31, 33, 32), (32, 33, 35, 34), (34, 35, 37, 36), (36, 37, 39, 38), (38, 39, 41, 40), (40, 41, 43, 42), (42, 43, 45, 44), (44, 45, 47, 46), (46, 47, 49, 48), (48, 49, 51, 50), (50, 51, 53, 52), (52, 53, 55, 54), (54, 55, 57, 56), (56, 57, 59, 58), (58, 59, 61, 60), (3, 1, 63, 61, 59, 57, 55, 53, 51, 49, 47, 45, 43, 41, 39, 37, 35, 33, 31, 29, 27, 25, 23, 21, 19, 17, 15, 13, 11, 9, 7, 5), (60, 61, 63, 62), (62, 63, 1, 0), (0, 2, 4, 6, 8, 10, 12, 14, 16, 18, 20, 22, 24, 26, 28, 30, 32, 34, 36, 38, 40, 42, 44, 46, 48, 50, 52, 54, 56, 58, 60, 62)])
_uv = me_cylinder_002.uv_layers.new(name='UVMap')
_uv.uv.foreach_set('vector', [1.0, 0.5, 1.0, 1.0, 0.9688, 1.0, 0.9688, 0.5, 0.9688, 0.5, 0.9688, 1.0, 0.9375, 1.0, 0.9375, 0.5, 0.9375, 0.5, 0.9375, 1.0, 0.9062, 1.0, 0.9062, 0.5, 0.9062, 0.5, 0.9062, 1.0, 0.875, 1.0, 0.875, 0.5, 0.875, 0.5, 0.875, 1.0, 0.8438, 1.0, 0.8438, 0.5, 0.8438, 0.5, 0.8438, 1.0, 0.8125, 1.0, 0.8125, 0.5, 0.8125, 0.5, 0.8125, 1.0, 0.7812, 1.0, 0.7812, 0.5, 0.7812, 0.5, 0.7812, 1.0, 0.75, 1.0, 0.75, 0.5, 0.75, 0.5, 0.75, 1.0, 0.7188, 1.0, 0.7188, 0.5, 0.7188, 0.5, 0.7188, 1.0, 0.6875, 1.0, 0.6875, 0.5, 0.6875, 0.5, 0.6875, 1.0, 0.6562, 1.0, 0.6562, 0.5, 0.6562, 0.5, 0.6562, 1.0, 0.625, 1.0, 0.625, 0.5, 0.625, 0.5, 0.625, 1.0, 0.5938, 1.0, 0.5938, 0.5, 0.5938, 0.5, 0.5938, 1.0, 0.5625, 1.0, 0.5625, 0.5, 0.5625, 0.5, 0.5625, 1.0, 0.5312, 1.0, 0.5312, 0.5, 0.5312, 0.5, 0.5312, 1.0, 0.5, 1.0, 0.5, 0.5, 0.5, 0.5, 0.5, 1.0, 0.4688, 1.0, 0.4688, 0.5, 0.4688, 0.5, 0.4688, 1.0, 0.4375, 1.0, 0.4375, 0.5, 0.4375, 0.5, 0.4375, 1.0, 0.4062, 1.0, 0.4062, 0.5, 0.4062, 0.5, 0.4062, 1.0, 0.375, 1.0, 0.375, 0.5, 0.375, 0.5, 0.375, 1.0, 0.3438, 1.0, 0.3438, 0.5, 0.3438, 0.5, 0.3438, 1.0, 0.3125, 1.0, 0.3125, 0.5, 0.3125, 0.5, 0.3125, 1.0, 0.2812, 1.0, 0.2812, 0.5, 0.2812, 0.5, 0.2812, 1.0, 0.25, 1.0, 0.25, 0.5, 0.25, 0.5, 0.25, 1.0, 0.2188, 1.0, 0.2188, 0.5, 0.2188, 0.5, 0.2188, 1.0, 0.1875, 1.0, 0.1875, 0.5, 0.1875, 0.5, 0.1875, 1.0, 0.1562, 1.0, 0.1562, 0.5, 0.1562, 0.5, 0.1562, 1.0, 0.125, 1.0, 0.125, 0.5, 0.125, 0.5, 0.125, 1.0, 0.09375, 1.0, 0.09375, 0.5, 0.09375, 0.5, 0.09375, 1.0, 0.0625, 1.0, 0.0625, 0.5, 0.2968, 0.4854, 0.25, 0.49, 0.2032, 0.4854, 0.1582, 0.4717, 0.1167, 0.4496, 0.08029, 0.4197, 0.05045, 0.3833, 0.02827, 0.3418, 0.01461, 0.2968, 0.01, 0.25, 0.01461, 0.2032, 0.02827, 0.1582, 0.05045, 0.1167, 0.08029, 0.08029, 0.1167, 0.05045, 0.1582, 0.02827, 0.2032, 0.01461, 0.25, 0.01, 0.2968, 0.01461, 0.3418, 0.02827, 0.3833, 0.05045, 0.4197, 0.08029, 0.4496, 0.1167, 0.4717, 0.1582, 0.4854, 0.2032, 0.49, 0.25, 0.4854, 0.2968, 0.4717, 0.3418, 0.4496, 0.3833, 0.4197, 0.4197, 0.3833, 0.4496, 0.3418, 0.4717, 0.0625, 0.5, 0.0625, 1.0, 0.03125, 1.0, 0.03125, 0.5, 0.03125, 0.5, 0.03125, 1.0, 0.0, 1.0, 0.0, 0.5, 0.75, 0.49, 0.7968, 0.4854, 0.8418, 0.4717, 0.8833, 0.4496, 0.9197, 0.4197, 0.9496, 0.3833, 0.9717, 0.3418, 0.9854, 0.2968, 0.99, 0.25, 0.9854, 0.2032, 0.9717, 0.1582, 0.9496, 0.1167, 0.9197, 0.08029, 0.8833, 0.05045, 0.8418, 0.02827, 0.7968, 0.01461, 0.75, 0.01, 0.7032, 0.01461, 0.6582, 0.02827, 0.6167, 0.05045, 0.5803, 0.08029, 0.5504, 0.1167, 0.5283, 0.1582, 0.5146, 0.2032, 0.51, 0.25, 0.5146, 0.2968, 0.5283, 0.3418, 0.5504, 0.3833, 0.5803, 0.4197, 0.6167, 0.4496, 0.6582, 0.4717, 0.7032, 0.4854])
me_cylinder_002.materials.append(mat_material_005)
me_cylinder_002.use_remesh_fix_poles = True
me_cylinder_002.use_remesh_preserve_attributes = False
me_cylinder_002.update()

# ---- objects
ob_icosphere = bpy.data.objects.new('Icosphere', me_icosphere)
ob_cylinder_002 = bpy.data.objects.new('Cylinder.002', me_cylinder)
ob_cylinder_003 = bpy.data.objects.new('Cylinder.003', me_cylinder)
ob_cylinder_004 = bpy.data.objects.new('Cylinder.004', me_cylinder)
ob_cylinder_005 = bpy.data.objects.new('Cylinder.005', me_cylinder)
ob_cylinder_006 = bpy.data.objects.new('Cylinder.006', me_cylinder)
ob_cylinder_007 = bpy.data.objects.new('Cylinder.007', me_cylinder)
ob_cylinder_008 = bpy.data.objects.new('Cylinder.008', me_cylinder)
ob_cylinder_009 = bpy.data.objects.new('Cylinder.009', me_cylinder)
ob_cylinder_010 = bpy.data.objects.new('Cylinder.010', me_cylinder)
ob_cylinder_011 = bpy.data.objects.new('Cylinder.011', me_cylinder)
ob_cylinder_012 = bpy.data.objects.new('Cylinder.012', me_cylinder)
ob_cylinder_013 = bpy.data.objects.new('Cylinder.013', me_cylinder)
ob_cylinder_014 = bpy.data.objects.new('Cylinder.014', me_cylinder)
ob_cylinder_015 = bpy.data.objects.new('Cylinder.015', me_cylinder)
ob_cylinder_018 = bpy.data.objects.new('Cylinder.018', me_cylinder)
ob_cylinder_019 = bpy.data.objects.new('Cylinder.019', me_cylinder)
ob_cylinder_023 = bpy.data.objects.new('Cylinder.023', me_cylinder)
ob_cylinder_025 = bpy.data.objects.new('Cylinder.025', me_cylinder)
ob_cylinder_026 = bpy.data.objects.new('Cylinder.026', me_cylinder)
ob_cylinder_027 = bpy.data.objects.new('Cylinder.027', me_cylinder)
ob_cylinder_028 = bpy.data.objects.new('Cylinder.028', me_cylinder)
ob_cylinder_029 = bpy.data.objects.new('Cylinder.029', me_cylinder)
ob_cylinder_030 = bpy.data.objects.new('Cylinder.030', me_cylinder)
ob_cylinder_031 = bpy.data.objects.new('Cylinder.031', me_cylinder)
ob_cylinder_032 = bpy.data.objects.new('Cylinder.032', me_cylinder)
ob_cylinder_033 = bpy.data.objects.new('Cylinder.033', me_cylinder)
ob_cylinder_034 = bpy.data.objects.new('Cylinder.034', me_cylinder)
ob_cylinder_035 = bpy.data.objects.new('Cylinder.035', me_cylinder)
ob_cylinder_036 = bpy.data.objects.new('Cylinder.036', me_cylinder)
ob_cylinder_037 = bpy.data.objects.new('Cylinder.037', me_cylinder)
ob_cylinder_038 = bpy.data.objects.new('Cylinder.038', me_cylinder)
ob_cylinder_039 = bpy.data.objects.new('Cylinder.039', me_cylinder)
ob_cylinder_040 = bpy.data.objects.new('Cylinder.040', me_cylinder)
ob_cylinder_041 = bpy.data.objects.new('Cylinder.041', me_cylinder)
ob_cylinder_042 = bpy.data.objects.new('Cylinder.042', me_cylinder)
ob_cylinder_043 = bpy.data.objects.new('Cylinder.043', me_cylinder)
ob_cylinder_044 = bpy.data.objects.new('Cylinder.044', me_cylinder)
ob_cylinder_045 = bpy.data.objects.new('Cylinder.045', me_cylinder)
ob_cylinder_046 = bpy.data.objects.new('Cylinder.046', me_cylinder)
ob_cylinder_047 = bpy.data.objects.new('Cylinder.047', me_cylinder)
ob_cylinder_048 = bpy.data.objects.new('Cylinder.048', me_cylinder)
ob_cylinder_049 = bpy.data.objects.new('Cylinder.049', me_cylinder)
ob_cylinder_050 = bpy.data.objects.new('Cylinder.050', me_cylinder)
ob_cylinder_051 = bpy.data.objects.new('Cylinder.051', me_cylinder)
ob_cylinder = bpy.data.objects.new('Cylinder', me_cylinder_001)
ob_cylinder_001 = bpy.data.objects.new('Cylinder.001', me_cylinder_002)

# ---- transforms, parenting, visibility, modifiers, constraints
ob_icosphere.location = (0.0, 0.0, 1.016)
ob_icosphere.show_instancer_for_render = False
ob_cylinder_002.location = (0.7236, -0.5257, 0.5687)
ob_cylinder_002.rotation_euler = (1.04, 2.654, 0.6739)
ob_cylinder_002.scale = (0.15, 0.15, 0.4)
ob_cylinder_003.location = (-0.2764, -0.8506, 0.5687)
ob_cylinder_003.rotation_euler = (1.103, -3.013, -0.2493)
ob_cylinder_003.scale = (0.15, 0.15, 0.4)
ob_cylinder_004.location = (-0.2764, -0.8506, 0.5687)
ob_cylinder_004.rotation_euler = (1.103, -3.013, -0.2493)
ob_cylinder_004.scale = (0.15, 0.15, 0.4)
ob_cylinder_005.location = (-0.8944, 0.0, 0.5688)
ob_cylinder_005.rotation_euler = (-1.192e-07, -2.034, 1.066e-07)
ob_cylinder_005.scale = (0.15, 0.15, 0.4)
ob_cylinder_006.location = (-0.2764, 0.8506, 0.5687)
ob_cylinder_006.rotation_euler = (-1.103, -3.013, 0.2493)
ob_cylinder_006.scale = (0.15, 0.15, 0.4)
ob_cylinder_007.location = (0.7236, 0.5257, 0.5687)
ob_cylinder_007.rotation_euler = (-1.04, 2.654, -0.6739)
ob_cylinder_007.scale = (0.15, 0.15, 0.4)
ob_cylinder_008.location = (0.2764, -0.8506, 1.463)
ob_cylinder_008.rotation_euler = (-1.103, -0.129, -2.892)
ob_cylinder_008.scale = (0.15, 0.15, 0.4)
ob_cylinder_009.location = (-0.7236, -0.5257, 1.463)
ob_cylinder_009.rotation_euler = (-1.04, 0.488, 2.468)
ob_cylinder_009.scale = (0.15, 0.15, 0.4)
ob_cylinder_010.location = (-0.7236, -0.5257, 1.463)
ob_cylinder_010.rotation_euler = (-1.04, 0.488, 2.468)
ob_cylinder_010.scale = (0.15, 0.15, 0.4)
ob_cylinder_011.location = (-0.7236, 0.5257, 1.463)
ob_cylinder_011.rotation_euler = (1.04, 0.488, -2.468)
ob_cylinder_011.scale = (0.15, 0.15, 0.4)
ob_cylinder_012.location = (0.2764, 0.8506, 1.463)
ob_cylinder_012.rotation_euler = (1.103, -0.129, 2.892)
ob_cylinder_012.scale = (0.15, 0.15, 0.4)
ob_cylinder_013.location = (0.8944, 0.0, 1.463)
ob_cylinder_013.rotation_euler = (-1.192e-07, -1.107, -3.142)
ob_cylinder_013.scale = (0.15, 0.15, 0.4)
ob_cylinder_014.location = (0.0, 0.0, 2.016)
ob_cylinder_014.rotation_euler = (0.0, 4.968e-09, 3.142)
ob_cylinder_014.scale = (0.15, 0.15, 0.4)
ob_cylinder_015.location = (0.0, 0.0, 2.016)
ob_cylinder_015.rotation_euler = (0.0, 4.968e-09, 3.142)
ob_cylinder_015.scale = (0.15, 0.15, 0.4)
ob_cylinder_018.location = (0.2629, -0.809, 0.4902)
ob_cylinder_018.rotation_euler = (1.011, 2.998, 0.2246)
ob_cylinder_018.scale = (0.15, 0.15, 0.4)
ob_cylinder_019.location = (0.8506, 0.0, 0.4902)
ob_cylinder_019.rotation_euler = (-1.211e-08, 2.124, -1.03e-08)
ob_cylinder_019.scale = (0.15, 0.15, 0.4)
ob_cylinder_023.location = (-0.6882, -0.5, 0.4902)
ob_cylinder_023.rotation_euler = (0.9191, -2.62, -0.579)
ob_cylinder_023.scale = (0.15, 0.15, 0.4)
ob_cylinder_025.location = (-0.6882, 0.5, 0.4902)
ob_cylinder_025.rotation_euler = (-0.9191, -2.62, 0.579)
ob_cylinder_025.scale = (0.15, 0.15, 0.4)
ob_cylinder_026.location = (0.2629, 0.809, 0.4902)
ob_cylinder_026.rotation_euler = (-1.011, 2.998, -0.2246)
ob_cylinder_026.scale = (0.15, 0.15, 0.4)
ob_cylinder_027.location = (0.2629, 0.809, 0.4902)
ob_cylinder_027.rotation_euler = (-1.011, 2.998, -0.2246)
ob_cylinder_027.scale = (0.15, 0.15, 0.4)
ob_cylinder_028.location = (0.9511, -0.309, 1.016)
ob_cylinder_028.rotation_euler = (-1.571, -6.819e-08, -1.885)
ob_cylinder_028.scale = (0.15, 0.15, 0.4)
ob_cylinder_029.location = (0.9511, 0.309, 1.016)
ob_cylinder_029.rotation_euler = (1.571, -3.41e-08, 1.885)
ob_cylinder_029.scale = (0.15, 0.15, 0.4)
ob_cylinder_030.location = (0.0, -1.0, 1.016)
ob_cylinder_030.rotation_euler = (-1.571, -0.0, 3.142)
ob_cylinder_030.scale = (0.15, 0.15, 0.4)
ob_cylinder_031.location = (0.5878, -0.809, 1.016)
ob_cylinder_031.rotation_euler = (-1.571, 6.005e-09, -2.513)
ob_cylinder_031.scale = (0.15, 0.15, 0.4)
ob_cylinder_032.location = (0.5878, -0.809, 1.016)
ob_cylinder_032.rotation_euler = (-1.571, 6.005e-09, -2.513)
ob_cylinder_032.scale = (0.15, 0.15, 0.4)
ob_cylinder_033.location = (-0.9511, -0.309, 1.016)
ob_cylinder_033.rotation_euler = (-1.571, 3.41e-08, 1.885)
ob_cylinder_033.scale = (0.15, 0.15, 0.4)
ob_cylinder_034.location = (-0.5878, -0.809, 1.016)
ob_cylinder_034.rotation_euler = (-1.571, -1.404e-08, 2.513)
ob_cylinder_034.scale = (0.15, 0.15, 0.4)
ob_cylinder_035.location = (-0.5878, 0.809, 1.016)
ob_cylinder_035.rotation_euler = (1.571, 2.605e-08, -2.513)
ob_cylinder_035.scale = (0.15, 0.15, 0.4)
ob_cylinder_036.location = (-0.9511, 0.309, 1.016)
ob_cylinder_036.rotation_euler = (1.571, -6.5e-08, -1.885)
ob_cylinder_036.scale = (0.15, 0.15, 0.4)
ob_cylinder_037.location = (0.5878, 0.809, 1.016)
ob_cylinder_037.rotation_euler = (1.571, 3.408e-08, 2.513)
ob_cylinder_037.scale = (0.15, 0.15, 0.4)
ob_cylinder_038.location = (0.5878, 0.809, 1.016)
ob_cylinder_038.rotation_euler = (1.571, 3.408e-08, 2.513)
ob_cylinder_038.scale = (0.15, 0.15, 0.4)
ob_cylinder_039.location = (0.0, 1.0, 1.016)
ob_cylinder_039.rotation_euler = (1.571, -3.768e-15, -3.142)
ob_cylinder_039.scale = (0.15, 0.15, 0.4)
ob_cylinder_040.location = (0.6882, -0.5, 1.542)
ob_cylinder_040.rotation_euler = (-0.9191, -0.5221, -2.563)
ob_cylinder_040.scale = (0.15, 0.15, 0.4)
ob_cylinder_041.location = (-0.2629, -0.809, 1.542)
ob_cylinder_041.rotation_euler = (-1.011, 0.1437, 2.917)
ob_cylinder_041.scale = (0.15, 0.15, 0.4)
ob_cylinder_042.location = (-0.8506, 0.0, 1.542)
ob_cylinder_042.rotation_euler = (-4.313e-08, 1.017, 3.142)
ob_cylinder_042.scale = (0.15, 0.15, 0.4)
ob_cylinder_043.location = (-0.2629, 0.809, 1.542)
ob_cylinder_043.rotation_euler = (1.011, 0.1437, -2.917)
ob_cylinder_043.scale = (0.15, 0.15, 0.4)
ob_cylinder_044.location = (-0.2629, 0.809, 1.542)
ob_cylinder_044.rotation_euler = (1.011, 0.1437, -2.917)
ob_cylinder_044.scale = (0.15, 0.15, 0.4)
ob_cylinder_045.location = (0.6882, 0.5, 1.542)
ob_cylinder_045.rotation_euler = (0.9191, -0.5221, 2.563)
ob_cylinder_045.scale = (0.15, 0.15, 0.4)
ob_cylinder_046.location = (0.1625, -0.5, 1.867)
ob_cylinder_046.rotation_euler = (-0.5372, -0.1405, -3.058)
ob_cylinder_046.scale = (0.15, 0.15, 0.4)
ob_cylinder_047.location = (0.5257, 0.0, 1.867)
ob_cylinder_047.rotation_euler = (-6.59e-08, -0.5536, -3.142)
ob_cylinder_047.scale = (0.15, 0.15, 0.4)
ob_cylinder_048.location = (-0.4253, -0.309, 1.867)
ob_cylinder_048.rotation_euler = (-0.3817, 0.4113, 2.982)
ob_cylinder_048.scale = (0.15, 0.15, 0.4)
ob_cylinder_049.location = (-0.4253, -0.309, 1.867)
ob_cylinder_049.rotation_euler = (-0.3817, 0.4113, 2.982)
ob_cylinder_049.scale = (0.15, 0.15, 0.4)
ob_cylinder_050.location = (-0.4253, 0.309, 1.867)
ob_cylinder_050.rotation_euler = (0.3817, 0.4113, -2.982)
ob_cylinder_050.scale = (0.15, 0.15, 0.4)
ob_cylinder_051.location = (0.1625, 0.5, 1.867)
ob_cylinder_051.rotation_euler = (0.5372, -0.1405, 3.058)
ob_cylinder_051.scale = (0.15, 0.15, 0.4)
ob_cylinder.location = (0.0, 0.0, 0.1442)
ob_cylinder.scale = (0.4066, 0.4066, 0.4066)
ob_cylinder_001.location = (0.0, 0.0, 0.1823)
ob_cylinder_001.scale = (0.4914, 0.4914, 0.08079)

# ---- collection membership
col_collection.objects.link(ob_icosphere)
col_collection.objects.link(ob_cylinder_002)
col_collection.objects.link(ob_cylinder_003)
col_collection.objects.link(ob_cylinder_004)
col_collection.objects.link(ob_cylinder_005)
col_collection.objects.link(ob_cylinder_006)
col_collection.objects.link(ob_cylinder_007)
col_collection.objects.link(ob_cylinder_008)
col_collection.objects.link(ob_cylinder_009)
col_collection.objects.link(ob_cylinder_010)
col_collection.objects.link(ob_cylinder_011)
col_collection.objects.link(ob_cylinder_012)
col_collection.objects.link(ob_cylinder_013)
col_collection.objects.link(ob_cylinder_014)
col_collection.objects.link(ob_cylinder_015)
col_collection.objects.link(ob_cylinder_018)
col_collection.objects.link(ob_cylinder_019)
col_collection.objects.link(ob_cylinder_023)
col_collection.objects.link(ob_cylinder_025)
col_collection.objects.link(ob_cylinder_026)
col_collection.objects.link(ob_cylinder_027)
col_collection.objects.link(ob_cylinder_028)
col_collection.objects.link(ob_cylinder_029)
col_collection.objects.link(ob_cylinder_030)
col_collection.objects.link(ob_cylinder_031)
col_collection.objects.link(ob_cylinder_032)
col_collection.objects.link(ob_cylinder_033)
col_collection.objects.link(ob_cylinder_034)
col_collection.objects.link(ob_cylinder_035)
col_collection.objects.link(ob_cylinder_036)
col_collection.objects.link(ob_cylinder_037)
col_collection.objects.link(ob_cylinder_038)
col_collection.objects.link(ob_cylinder_039)
col_collection.objects.link(ob_cylinder_040)
col_collection.objects.link(ob_cylinder_041)
col_collection.objects.link(ob_cylinder_042)
col_collection.objects.link(ob_cylinder_043)
col_collection.objects.link(ob_cylinder_044)
col_collection.objects.link(ob_cylinder_045)
col_collection.objects.link(ob_cylinder_046)
col_collection.objects.link(ob_cylinder_047)
col_collection.objects.link(ob_cylinder_048)
col_collection.objects.link(ob_cylinder_049)
col_collection.objects.link(ob_cylinder_050)
col_collection.objects.link(ob_cylinder_051)
col_collection.objects.link(ob_cylinder)
col_collection.objects.link(ob_cylinder_001)

# ---- scene / render settings (as saved in the file)
scene.frame_start = 1; scene.frame_end = 250; scene.frame_set(1)
scene.render.engine = 'BLENDER_EEVEE_NEXT'
scene.cycles.sampling_pattern = 'TABULATED_SOBOL'
scene.cycles.use_light_tree = False
scene.view_settings.view_transform = 'Filmic'
bpy.context.view_layer.update()

# ---- added for rendering (the .blend has no active camera and no usable light): camera, sun
cam_auto = bpy.data.cameras.new('AutoCamera')
cam_auto.lens = 50.0
cam_auto.sensor_width = 36.0
cam_auto.clip_end = 1000.0
ob_auto_camera = bpy.data.objects.new('AutoCamera', cam_auto)
scene.collection.objects.link(ob_auto_camera)
ob_auto_camera.location = (4.47593, -5.37111, 4.67212)
ob_auto_camera.rotation_euler = (1.09748, -7.21219e-08, 0.694738)
scene.camera = ob_auto_camera
light_auto_sun = bpy.data.lights.new('AutoSun', 'SUN')
light_auto_sun.energy = 3.0
light_auto_sun.angle = 0.0523599
ob_auto_sun = bpy.data.objects.new('AutoSun', light_auto_sun)
scene.collection.objects.link(ob_auto_sun)
ob_auto_sun.rotation_euler = (0.872665, 0.174533, 0.523599)
bpy.context.view_layer.update()
